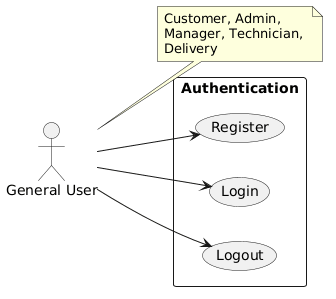

The diagram above was rendered by PlantUML. Its source (embedded in the PNG):
@startuml
left to right direction

actor "General User" as User
note right of User
  Customer, Admin, 
  Manager, Technician, 
  Delivery
end note

rectangle "Authentication" {
  usecase "Logout" as UC1
  usecase "Login" as UC2
  usecase "Register" as UC3
}

User --> UC1
User --> UC2
User --> UC3
@enduml